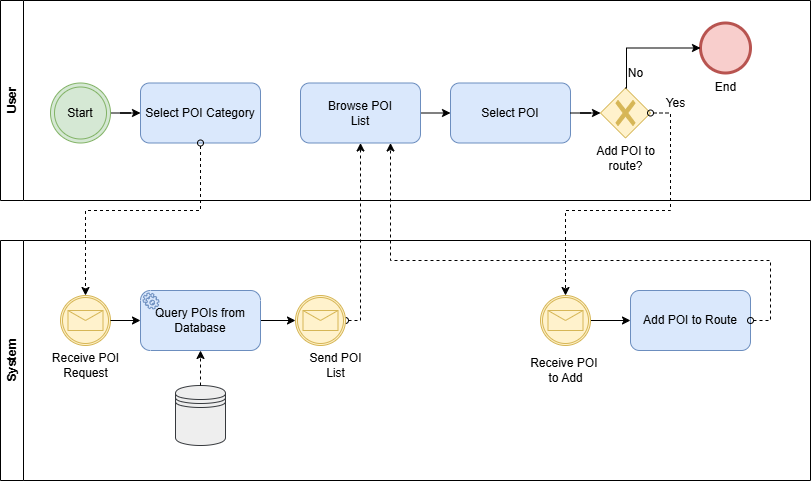

The diagram above was exported from draw.io. Its source (the exported page's mxGraphModel, read from the mxfile embedded in the PNG):
<mxGraphModel dx="1374" dy="744" grid="1" gridSize="10" guides="1" tooltips="1" connect="1" arrows="1" fold="1" page="1" pageScale="1" pageWidth="827" pageHeight="1169" math="0" shadow="0">
  <root>
    <mxCell id="0" />
    <mxCell id="1" parent="0" />
    <mxCell id="xNelP79RrL7e5MTFbQCy-1" value="User" style="swimlane;horizontal=0;whiteSpace=wrap;html=1;" parent="1" vertex="1">
      <mxGeometry x="20" y="40" width="810" height="200" as="geometry" />
    </mxCell>
    <mxCell id="xNelP79RrL7e5MTFbQCy-3" value="" style="edgeStyle=orthogonalEdgeStyle;rounded=0;orthogonalLoop=1;jettySize=auto;html=1;" parent="xNelP79RrL7e5MTFbQCy-1" source="xNelP79RrL7e5MTFbQCy-4" target="xNelP79RrL7e5MTFbQCy-6" edge="1">
      <mxGeometry relative="1" as="geometry" />
    </mxCell>
    <mxCell id="xNelP79RrL7e5MTFbQCy-4" value="Start" style="ellipse;shape=doubleEllipse;html=1;dashed=0;whiteSpace=wrap;aspect=fixed;fillColor=#d5e8d4;strokeColor=#82b366;" parent="xNelP79RrL7e5MTFbQCy-1" vertex="1">
      <mxGeometry x="50" y="82.5" width="60" height="60" as="geometry" />
    </mxCell>
    <mxCell id="xNelP79RrL7e5MTFbQCy-6" value="Select POI Category" style="rounded=1;whiteSpace=wrap;html=1;fillColor=#dae8fc;strokeColor=#6c8ebf;" parent="xNelP79RrL7e5MTFbQCy-1" vertex="1">
      <mxGeometry x="140" y="82.5" width="120" height="60" as="geometry" />
    </mxCell>
    <mxCell id="xNelP79RrL7e5MTFbQCy-23" value="" style="points=[[0.25,0.25,0],[0.5,0,0],[0.75,0.25,0],[1,0.5,0],[0.75,0.75,0],[0.5,1,0],[0.25,0.75,0],[0,0.5,0]];shape=mxgraph.bpmn.gateway2;html=1;verticalLabelPosition=bottom;labelBackgroundColor=#ffffff;verticalAlign=top;align=center;perimeter=rhombusPerimeter;outlineConnect=0;outline=none;symbol=none;gwType=exclusive;fillColor=#fff2cc;strokeColor=#d6b656;" parent="xNelP79RrL7e5MTFbQCy-1" vertex="1">
      <mxGeometry x="600" y="87.5" width="50" height="50" as="geometry" />
    </mxCell>
    <mxCell id="xNelP79RrL7e5MTFbQCy-24" value="Yes" style="text;html=1;align=center;verticalAlign=middle;resizable=0;points=[];autosize=1;strokeColor=none;fillColor=none;" parent="xNelP79RrL7e5MTFbQCy-1" vertex="1">
      <mxGeometry x="655" y="87.5" width="40" height="30" as="geometry" />
    </mxCell>
    <mxCell id="xNelP79RrL7e5MTFbQCy-25" value="No" style="text;html=1;align=center;verticalAlign=middle;resizable=0;points=[];autosize=1;strokeColor=none;fillColor=none;" parent="xNelP79RrL7e5MTFbQCy-1" vertex="1">
      <mxGeometry x="615" y="57.5" width="40" height="30" as="geometry" />
    </mxCell>
    <mxCell id="xNelP79RrL7e5MTFbQCy-36" value="Add POI to&lt;div&gt;route?&lt;/div&gt;" style="text;html=1;align=center;verticalAlign=middle;resizable=0;points=[];autosize=1;strokeColor=none;fillColor=none;" parent="xNelP79RrL7e5MTFbQCy-1" vertex="1">
      <mxGeometry x="585" y="137.5" width="80" height="40" as="geometry" />
    </mxCell>
    <mxCell id="xNelP79RrL7e5MTFbQCy-41" value="Select POI" style="rounded=1;whiteSpace=wrap;html=1;fillColor=#dae8fc;strokeColor=#6c8ebf;" parent="xNelP79RrL7e5MTFbQCy-1" vertex="1">
      <mxGeometry x="450" y="82.5" width="120" height="60" as="geometry" />
    </mxCell>
    <mxCell id="xNelP79RrL7e5MTFbQCy-44" style="edgeStyle=orthogonalEdgeStyle;rounded=0;orthogonalLoop=1;jettySize=auto;html=1;entryX=0;entryY=0.5;entryDx=0;entryDy=0;entryPerimeter=0;" parent="xNelP79RrL7e5MTFbQCy-1" source="xNelP79RrL7e5MTFbQCy-41" target="xNelP79RrL7e5MTFbQCy-23" edge="1">
      <mxGeometry relative="1" as="geometry" />
    </mxCell>
    <mxCell id="xNelP79RrL7e5MTFbQCy-45" value="End" style="points=[[0.145,0.145,0],[0.5,0,0],[0.855,0.145,0],[1,0.5,0],[0.855,0.855,0],[0.5,1,0],[0.145,0.855,0],[0,0.5,0]];shape=mxgraph.bpmn.event;html=1;verticalLabelPosition=bottom;labelBackgroundColor=#ffffff;verticalAlign=top;align=center;perimeter=ellipsePerimeter;outlineConnect=0;aspect=fixed;outline=end;symbol=terminate2;fillColor=#f8cecc;strokeColor=#b85450;" parent="xNelP79RrL7e5MTFbQCy-1" vertex="1">
      <mxGeometry x="700" y="22.5" width="50" height="50" as="geometry" />
    </mxCell>
    <mxCell id="xNelP79RrL7e5MTFbQCy-46" style="edgeStyle=orthogonalEdgeStyle;rounded=0;orthogonalLoop=1;jettySize=auto;html=1;entryX=0;entryY=0.5;entryDx=0;entryDy=0;entryPerimeter=0;exitX=0.5;exitY=0;exitDx=0;exitDy=0;exitPerimeter=0;" parent="xNelP79RrL7e5MTFbQCy-1" source="xNelP79RrL7e5MTFbQCy-23" target="xNelP79RrL7e5MTFbQCy-45" edge="1">
      <mxGeometry relative="1" as="geometry">
        <Array as="points">
          <mxPoint x="626" y="87.5" />
          <mxPoint x="626" y="47.5" />
        </Array>
      </mxGeometry>
    </mxCell>
    <mxCell id="3" value="" style="edgeStyle=none;html=1;" parent="xNelP79RrL7e5MTFbQCy-1" source="2" target="xNelP79RrL7e5MTFbQCy-41" edge="1">
      <mxGeometry relative="1" as="geometry" />
    </mxCell>
    <mxCell id="2" value="Browse POI&lt;div&gt;List&lt;/div&gt;" style="rounded=1;whiteSpace=wrap;html=1;fillColor=#dae8fc;strokeColor=#6c8ebf;" parent="xNelP79RrL7e5MTFbQCy-1" vertex="1">
      <mxGeometry x="300" y="82.5" width="120" height="60" as="geometry" />
    </mxCell>
    <mxCell id="xNelP79RrL7e5MTFbQCy-17" style="edgeStyle=orthogonalEdgeStyle;rounded=0;orthogonalLoop=1;jettySize=auto;html=1;exitX=1;exitY=0.5;exitDx=0;exitDy=0;dashed=1;exitPerimeter=0;startArrow=oval;startFill=0;entryX=0.5;entryY=1;entryDx=0;entryDy=0;" parent="1" source="xNelP79RrL7e5MTFbQCy-47" target="2" edge="1">
      <mxGeometry relative="1" as="geometry">
        <Array as="points">
          <mxPoint x="380" y="290" />
          <mxPoint x="380" y="290" />
        </Array>
        <mxPoint x="380" y="200" as="targetPoint" />
      </mxGeometry>
    </mxCell>
    <mxCell id="xNelP79RrL7e5MTFbQCy-26" value="" style="points=[[0.145,0.145,0],[0.5,0,0],[0.855,0.145,0],[1,0.5,0],[0.855,0.855,0],[0.5,1,0],[0.145,0.855,0],[0,0.5,0]];shape=mxgraph.bpmn.event;html=1;verticalLabelPosition=bottom;labelBackgroundColor=#ffffff;verticalAlign=top;align=center;perimeter=ellipsePerimeter;outlineConnect=0;aspect=fixed;outline=catching;symbol=message;fillColor=#fff2cc;strokeColor=#d6b656;" parent="1" vertex="1">
      <mxGeometry x="80" y="335" width="50" height="50" as="geometry" />
    </mxCell>
    <mxCell id="xNelP79RrL7e5MTFbQCy-27" value="Receive POI&lt;div&gt;Request&lt;/div&gt;" style="text;html=1;align=center;verticalAlign=middle;resizable=0;points=[];autosize=1;strokeColor=none;fillColor=none;" parent="1" vertex="1">
      <mxGeometry x="60" y="385" width="90" height="40" as="geometry" />
    </mxCell>
    <mxCell id="xNelP79RrL7e5MTFbQCy-28" value="" style="edgeStyle=orthogonalEdgeStyle;rounded=0;orthogonalLoop=1;jettySize=auto;html=1;entryX=0;entryY=0.5;entryDx=0;entryDy=0;entryPerimeter=0;" parent="1" source="xNelP79RrL7e5MTFbQCy-29" target="xNelP79RrL7e5MTFbQCy-47" edge="1">
      <mxGeometry relative="1" as="geometry">
        <mxPoint x="314" y="360" as="targetPoint" />
      </mxGeometry>
    </mxCell>
    <mxCell id="xNelP79RrL7e5MTFbQCy-29" value="Query POIs from Database" style="points=[[0.25,0,0],[0.5,0,0],[0.75,0,0],[1,0.25,0],[1,0.5,0],[1,0.75,0],[0.75,1,0],[0.5,1,0],[0.25,1,0],[0,0.75,0],[0,0.5,0],[0,0.25,0]];shape=mxgraph.bpmn.task2;whiteSpace=wrap;rectStyle=rounded;size=10;html=1;container=1;expand=0;collapsible=0;taskMarker=service;fillColor=#dae8fc;strokeColor=#6c8ebf;" parent="1" vertex="1">
      <mxGeometry x="160" y="330" width="120" height="60" as="geometry" />
    </mxCell>
    <mxCell id="xNelP79RrL7e5MTFbQCy-30" style="edgeStyle=orthogonalEdgeStyle;rounded=0;orthogonalLoop=1;jettySize=auto;html=1;entryX=0;entryY=0.5;entryDx=0;entryDy=0;entryPerimeter=0;" parent="1" source="xNelP79RrL7e5MTFbQCy-26" target="xNelP79RrL7e5MTFbQCy-29" edge="1">
      <mxGeometry relative="1" as="geometry" />
    </mxCell>
    <mxCell id="xNelP79RrL7e5MTFbQCy-31" value="" style="shape=datastore;whiteSpace=wrap;html=1;fillColor=#eeeeee;strokeColor=#36393d;" parent="1" vertex="1">
      <mxGeometry x="195" y="425" width="50" height="60" as="geometry" />
    </mxCell>
    <mxCell id="xNelP79RrL7e5MTFbQCy-32" value="" style="edgeStyle=orthogonalEdgeStyle;rounded=0;orthogonalLoop=1;jettySize=auto;html=1;entryX=0.5;entryY=1;entryDx=0;entryDy=0;entryPerimeter=0;exitX=0.5;exitY=0;exitDx=0;exitDy=0;dashed=1;endArrow=classic;startFill=0;endFill=1;" parent="1" source="xNelP79RrL7e5MTFbQCy-31" target="xNelP79RrL7e5MTFbQCy-29" edge="1">
      <mxGeometry relative="1" as="geometry">
        <mxPoint x="195" y="448" as="sourcePoint" />
        <mxPoint x="170" y="390" as="targetPoint" />
      </mxGeometry>
    </mxCell>
    <mxCell id="xNelP79RrL7e5MTFbQCy-38" style="edgeStyle=orthogonalEdgeStyle;rounded=0;orthogonalLoop=1;jettySize=auto;html=1;entryX=0.5;entryY=0;entryDx=0;entryDy=0;entryPerimeter=0;exitX=0.5;exitY=1;exitDx=0;exitDy=0;dashed=1;startArrow=oval;startFill=0;" parent="1" source="xNelP79RrL7e5MTFbQCy-6" target="xNelP79RrL7e5MTFbQCy-26" edge="1">
      <mxGeometry relative="1" as="geometry">
        <Array as="points">
          <mxPoint x="220" y="250" />
          <mxPoint x="105" y="250" />
        </Array>
        <mxPoint x="384" y="210" as="sourcePoint" />
      </mxGeometry>
    </mxCell>
    <mxCell id="xNelP79RrL7e5MTFbQCy-39" value="System" style="swimlane;horizontal=0;whiteSpace=wrap;html=1;startSize=23;" parent="1" vertex="1">
      <mxGeometry x="20" y="280" width="810" height="240" as="geometry">
        <mxRectangle x="80" y="240" width="40" height="50" as="alternateBounds" />
      </mxGeometry>
    </mxCell>
    <mxCell id="xNelP79RrL7e5MTFbQCy-47" value="" style="points=[[0.145,0.145,0],[0.5,0,0],[0.855,0.145,0],[1,0.5,0],[0.855,0.855,0],[0.5,1,0],[0.145,0.855,0],[0,0.5,0]];shape=mxgraph.bpmn.event;html=1;verticalLabelPosition=bottom;labelBackgroundColor=#ffffff;verticalAlign=top;align=center;perimeter=ellipsePerimeter;outlineConnect=0;aspect=fixed;outline=catching;symbol=message;fillColor=#fff2cc;strokeColor=#d6b656;" parent="xNelP79RrL7e5MTFbQCy-39" vertex="1">
      <mxGeometry x="295" y="55" width="50" height="50" as="geometry" />
    </mxCell>
    <mxCell id="xNelP79RrL7e5MTFbQCy-18" value="Add POI to Route" style="rounded=1;whiteSpace=wrap;html=1;fillColor=#dae8fc;strokeColor=#6c8ebf;" parent="xNelP79RrL7e5MTFbQCy-39" vertex="1">
      <mxGeometry x="630" y="50" width="120" height="60" as="geometry" />
    </mxCell>
    <mxCell id="xNelP79RrL7e5MTFbQCy-49" value="" style="edgeStyle=orthogonalEdgeStyle;rounded=0;orthogonalLoop=1;jettySize=auto;html=1;" parent="xNelP79RrL7e5MTFbQCy-39" source="xNelP79RrL7e5MTFbQCy-48" target="xNelP79RrL7e5MTFbQCy-18" edge="1">
      <mxGeometry relative="1" as="geometry" />
    </mxCell>
    <mxCell id="xNelP79RrL7e5MTFbQCy-48" value="" style="points=[[0.145,0.145,0],[0.5,0,0],[0.855,0.145,0],[1,0.5,0],[0.855,0.855,0],[0.5,1,0],[0.145,0.855,0],[0,0.5,0]];shape=mxgraph.bpmn.event;html=1;verticalLabelPosition=bottom;labelBackgroundColor=#ffffff;verticalAlign=top;align=center;perimeter=ellipsePerimeter;outlineConnect=0;aspect=fixed;outline=catching;symbol=message;fillColor=#fff2cc;strokeColor=#d6b656;" parent="xNelP79RrL7e5MTFbQCy-39" vertex="1">
      <mxGeometry x="540" y="55" width="50" height="50" as="geometry" />
    </mxCell>
    <mxCell id="xNelP79RrL7e5MTFbQCy-51" value="Receive POI&amp;nbsp;&lt;div&gt;to Add&lt;/div&gt;" style="text;html=1;align=center;verticalAlign=middle;resizable=0;points=[];autosize=1;strokeColor=none;fillColor=none;" parent="xNelP79RrL7e5MTFbQCy-39" vertex="1">
      <mxGeometry x="520" y="110" width="90" height="40" as="geometry" />
    </mxCell>
    <mxCell id="xNelP79RrL7e5MTFbQCy-40" value="Send POI&lt;div&gt;List&lt;/div&gt;" style="text;html=1;align=center;verticalAlign=middle;resizable=0;points=[];autosize=1;strokeColor=none;fillColor=none;" parent="xNelP79RrL7e5MTFbQCy-39" vertex="1">
      <mxGeometry x="295" y="105" width="80" height="40" as="geometry" />
    </mxCell>
    <mxCell id="xNelP79RrL7e5MTFbQCy-50" style="edgeStyle=orthogonalEdgeStyle;rounded=0;orthogonalLoop=1;jettySize=auto;html=1;exitX=1;exitY=0.5;exitDx=0;exitDy=0;exitPerimeter=0;entryX=0.5;entryY=0;entryDx=0;entryDy=0;entryPerimeter=0;dashed=1;startArrow=oval;startFill=0;" parent="1" source="xNelP79RrL7e5MTFbQCy-23" target="xNelP79RrL7e5MTFbQCy-48" edge="1">
      <mxGeometry relative="1" as="geometry">
        <Array as="points">
          <mxPoint x="690" y="153" />
          <mxPoint x="690" y="250" />
          <mxPoint x="585" y="250" />
        </Array>
      </mxGeometry>
    </mxCell>
    <mxCell id="xNelP79RrL7e5MTFbQCy-55" style="edgeStyle=orthogonalEdgeStyle;rounded=0;orthogonalLoop=1;jettySize=auto;html=1;exitX=1;exitY=0.5;exitDx=0;exitDy=0;dashed=1;startArrow=oval;startFill=0;entryX=0.75;entryY=1;entryDx=0;entryDy=0;" parent="1" source="xNelP79RrL7e5MTFbQCy-18" target="2" edge="1">
      <mxGeometry relative="1" as="geometry">
        <mxPoint x="420" y="200" as="targetPoint" />
        <Array as="points">
          <mxPoint x="790" y="360" />
          <mxPoint x="790" y="300" />
          <mxPoint x="410" y="300" />
        </Array>
      </mxGeometry>
    </mxCell>
  </root>
</mxGraphModel>